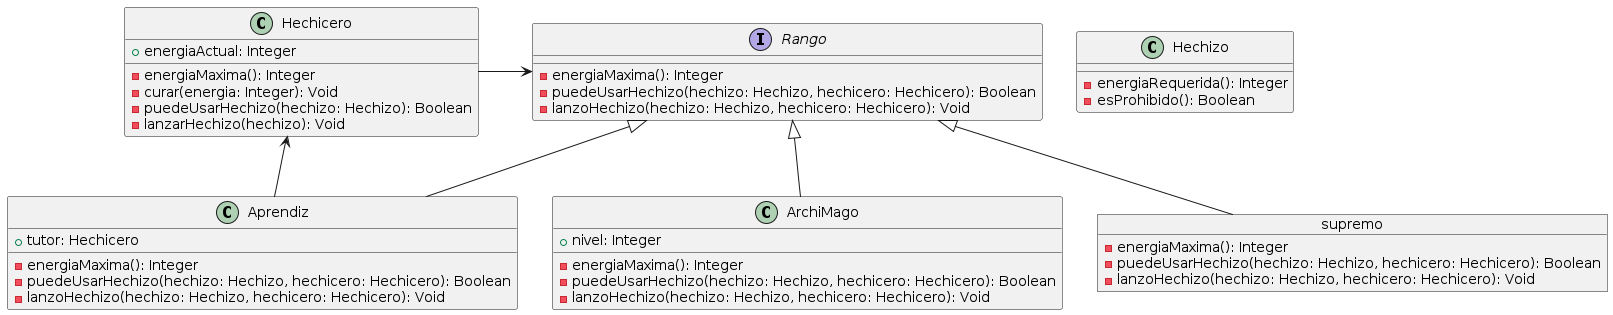

The diagram above was rendered by PlantUML. Its source (embedded in the PNG):
@startuml
class Hechicero {
 + energiaActual: Integer
 - energiaMaxima(): Integer
 - curar(energia: Integer): Void
 - puedeUsarHechizo(hechizo: Hechizo): Boolean 
 - lanzarHechizo(hechizo): Void
}

interface Rango {
  - energiaMaxima(): Integer
  - puedeUsarHechizo(hechizo: Hechizo, hechicero: Hechicero): Boolean
  - lanzoHechizo(hechizo: Hechizo, hechicero: Hechicero): Void
}

class Aprendiz {
  + tutor: Hechicero
  - energiaMaxima(): Integer
  - puedeUsarHechizo(hechizo: Hechizo, hechicero: Hechicero): Boolean
  - lanzoHechizo(hechizo: Hechizo, hechicero: Hechicero): Void
}

class ArchiMago {
  + nivel: Integer
  - energiaMaxima(): Integer
  - puedeUsarHechizo(hechizo: Hechizo, hechicero: Hechicero): Boolean
  - lanzoHechizo(hechizo: Hechizo, hechicero: Hechicero): Void
}
object supremo {
  - energiaMaxima(): Integer
  - puedeUsarHechizo(hechizo: Hechizo, hechicero: Hechicero): Boolean
  - lanzoHechizo(hechizo: Hechizo, hechicero: Hechicero): Void
}

class Hechizo {
  - energiaRequerida(): Integer
  - esProhibido(): Boolean
}

Hechicero -> Rango
Rango <|-- ArchiMago
Rango <|-- supremo
Rango <|-- Aprendiz

Aprendiz -> Hechicero
@enduml